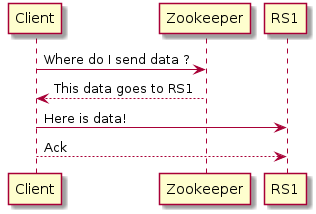

The diagram above was rendered by PlantUML. Its source (embedded in the PNG):
@startuml
Client -> Zookeeper: Where do I send data ?
Zookeeper --> Client: This data goes to RS1

Client -> RS1: Here is data!
RS1 <-- Client: Ack
@enduml